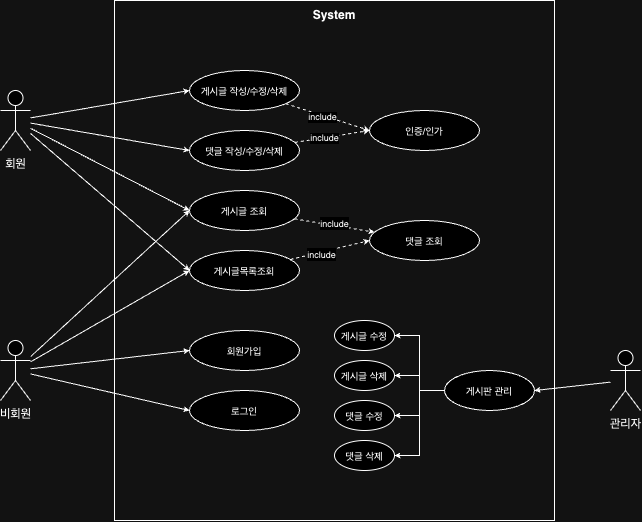

The diagram above was exported from draw.io. Its source (the exported page's mxGraphModel, read from the mxfile embedded in the PNG):
<mxGraphModel dx="834" dy="666" grid="1" gridSize="10" guides="1" tooltips="1" connect="1" arrows="1" fold="1" page="1" pageScale="1" pageWidth="827" pageHeight="1169" math="0" shadow="0">
  <root>
    <mxCell id="0" />
    <mxCell id="1" parent="0" />
    <mxCell id="jVLIeRPWBF_mlO_wBx3x-28" value="" style="group" vertex="1" connectable="0" parent="1">
      <mxGeometry x="220" y="100" width="450" height="520" as="geometry" />
    </mxCell>
    <mxCell id="jVLIeRPWBF_mlO_wBx3x-2" value="" style="whiteSpace=wrap;html=1;fillColor=none;" vertex="1" parent="jVLIeRPWBF_mlO_wBx3x-28">
      <mxGeometry x="-26" width="440" height="520" as="geometry" />
    </mxCell>
    <mxCell id="jVLIeRPWBF_mlO_wBx3x-7" value="System" style="text;html=1;strokeColor=none;fillColor=none;align=center;verticalAlign=middle;whiteSpace=wrap;rounded=0;fontStyle=1" vertex="1" parent="jVLIeRPWBF_mlO_wBx3x-28">
      <mxGeometry x="164" width="60" height="30" as="geometry" />
    </mxCell>
    <mxCell id="jVLIeRPWBF_mlO_wBx3x-9" value="로그인" style="ellipse;whiteSpace=wrap;html=1;fontSize=10;" vertex="1" parent="jVLIeRPWBF_mlO_wBx3x-28">
      <mxGeometry x="49" y="390" width="110" height="40" as="geometry" />
    </mxCell>
    <mxCell id="jVLIeRPWBF_mlO_wBx3x-45" style="edgeStyle=none;rounded=0;orthogonalLoop=1;jettySize=auto;html=1;entryX=0;entryY=0.5;entryDx=0;entryDy=0;dashed=1;endSize=3;" edge="1" parent="jVLIeRPWBF_mlO_wBx3x-28" source="jVLIeRPWBF_mlO_wBx3x-10" target="jVLIeRPWBF_mlO_wBx3x-18">
      <mxGeometry relative="1" as="geometry" />
    </mxCell>
    <mxCell id="jVLIeRPWBF_mlO_wBx3x-47" value="include" style="edgeLabel;html=1;align=center;verticalAlign=middle;resizable=0;points=[];fontSize=9;" vertex="1" connectable="0" parent="jVLIeRPWBF_mlO_wBx3x-45">
      <mxGeometry x="-0.1015" y="-2" relative="1" as="geometry">
        <mxPoint as="offset" />
      </mxGeometry>
    </mxCell>
    <mxCell id="jVLIeRPWBF_mlO_wBx3x-10" value="게시글 작성/수정/삭제" style="ellipse;whiteSpace=wrap;html=1;fontSize=10;" vertex="1" parent="jVLIeRPWBF_mlO_wBx3x-28">
      <mxGeometry x="49" y="70" width="110" height="40" as="geometry" />
    </mxCell>
    <mxCell id="jVLIeRPWBF_mlO_wBx3x-46" style="edgeStyle=none;rounded=0;orthogonalLoop=1;jettySize=auto;html=1;entryX=0;entryY=0.5;entryDx=0;entryDy=0;dashed=1;endSize=3;" edge="1" parent="jVLIeRPWBF_mlO_wBx3x-28" source="jVLIeRPWBF_mlO_wBx3x-14" target="jVLIeRPWBF_mlO_wBx3x-18">
      <mxGeometry relative="1" as="geometry" />
    </mxCell>
    <mxCell id="jVLIeRPWBF_mlO_wBx3x-48" value="include" style="edgeLabel;html=1;align=center;verticalAlign=middle;resizable=0;points=[];fontSize=9;" vertex="1" connectable="0" parent="jVLIeRPWBF_mlO_wBx3x-46">
      <mxGeometry x="-0.2355" relative="1" as="geometry">
        <mxPoint as="offset" />
      </mxGeometry>
    </mxCell>
    <mxCell id="jVLIeRPWBF_mlO_wBx3x-14" value="댓글 작성/수정/삭제" style="ellipse;whiteSpace=wrap;html=1;fontSize=10;" vertex="1" parent="jVLIeRPWBF_mlO_wBx3x-28">
      <mxGeometry x="49" y="130" width="110" height="40" as="geometry" />
    </mxCell>
    <mxCell id="jVLIeRPWBF_mlO_wBx3x-50" style="edgeStyle=none;rounded=0;orthogonalLoop=1;jettySize=auto;html=1;entryX=0;entryY=0.5;entryDx=0;entryDy=0;dashed=1;endSize=3;" edge="1" parent="jVLIeRPWBF_mlO_wBx3x-28" source="jVLIeRPWBF_mlO_wBx3x-19" target="jVLIeRPWBF_mlO_wBx3x-15">
      <mxGeometry relative="1" as="geometry" />
    </mxCell>
    <mxCell id="jVLIeRPWBF_mlO_wBx3x-54" value="&lt;font style=&quot;font-size: 9px;&quot;&gt;include&lt;/font&gt;" style="edgeLabel;html=1;align=center;verticalAlign=middle;resizable=0;points=[];" vertex="1" connectable="0" parent="jVLIeRPWBF_mlO_wBx3x-50">
      <mxGeometry x="-0.2377" y="-2" relative="1" as="geometry">
        <mxPoint as="offset" />
      </mxGeometry>
    </mxCell>
    <mxCell id="jVLIeRPWBF_mlO_wBx3x-19" value="게시글목록조회" style="ellipse;whiteSpace=wrap;html=1;fontSize=10;" vertex="1" parent="jVLIeRPWBF_mlO_wBx3x-28">
      <mxGeometry x="49" y="250" width="110" height="40" as="geometry" />
    </mxCell>
    <mxCell id="jVLIeRPWBF_mlO_wBx3x-15" value="댓글&amp;nbsp;조회" style="ellipse;whiteSpace=wrap;html=1;fontSize=10;" vertex="1" parent="jVLIeRPWBF_mlO_wBx3x-28">
      <mxGeometry x="229" y="220" width="110" height="40" as="geometry" />
    </mxCell>
    <mxCell id="jVLIeRPWBF_mlO_wBx3x-18" value="인증/인가" style="ellipse;whiteSpace=wrap;html=1;fontSize=10;" vertex="1" parent="jVLIeRPWBF_mlO_wBx3x-28">
      <mxGeometry x="229" y="110" width="110" height="40" as="geometry" />
    </mxCell>
    <mxCell id="jVLIeRPWBF_mlO_wBx3x-49" style="edgeStyle=none;rounded=0;orthogonalLoop=1;jettySize=auto;html=1;dashed=1;endSize=3;" edge="1" parent="jVLIeRPWBF_mlO_wBx3x-28" source="jVLIeRPWBF_mlO_wBx3x-16" target="jVLIeRPWBF_mlO_wBx3x-15">
      <mxGeometry relative="1" as="geometry" />
    </mxCell>
    <mxCell id="jVLIeRPWBF_mlO_wBx3x-53" value="&lt;font style=&quot;font-size: 9px;&quot;&gt;include&lt;/font&gt;" style="edgeLabel;html=1;align=center;verticalAlign=middle;resizable=0;points=[];" vertex="1" connectable="0" parent="jVLIeRPWBF_mlO_wBx3x-49">
      <mxGeometry x="-0.0196" y="2" relative="1" as="geometry">
        <mxPoint as="offset" />
      </mxGeometry>
    </mxCell>
    <mxCell id="jVLIeRPWBF_mlO_wBx3x-16" value="게시글 조회" style="ellipse;whiteSpace=wrap;html=1;fontSize=10;" vertex="1" parent="jVLIeRPWBF_mlO_wBx3x-28">
      <mxGeometry x="49" y="190" width="110" height="40" as="geometry" />
    </mxCell>
    <mxCell id="jVLIeRPWBF_mlO_wBx3x-8" value="회원가입" style="ellipse;whiteSpace=wrap;html=1;fontSize=10;" vertex="1" parent="jVLIeRPWBF_mlO_wBx3x-28">
      <mxGeometry x="49" y="330" width="110" height="40" as="geometry" />
    </mxCell>
    <mxCell id="jVLIeRPWBF_mlO_wBx3x-60" style="edgeStyle=orthogonalEdgeStyle;rounded=0;orthogonalLoop=1;jettySize=auto;html=1;entryX=1;entryY=0.5;entryDx=0;entryDy=0;endSize=3;" edge="1" parent="jVLIeRPWBF_mlO_wBx3x-28" source="jVLIeRPWBF_mlO_wBx3x-55" target="jVLIeRPWBF_mlO_wBx3x-56">
      <mxGeometry relative="1" as="geometry" />
    </mxCell>
    <mxCell id="jVLIeRPWBF_mlO_wBx3x-61" style="edgeStyle=orthogonalEdgeStyle;rounded=0;orthogonalLoop=1;jettySize=auto;html=1;entryX=1;entryY=0.5;entryDx=0;entryDy=0;endSize=3;" edge="1" parent="jVLIeRPWBF_mlO_wBx3x-28" source="jVLIeRPWBF_mlO_wBx3x-55" target="jVLIeRPWBF_mlO_wBx3x-57">
      <mxGeometry relative="1" as="geometry" />
    </mxCell>
    <mxCell id="jVLIeRPWBF_mlO_wBx3x-62" style="edgeStyle=orthogonalEdgeStyle;rounded=0;orthogonalLoop=1;jettySize=auto;html=1;entryX=1;entryY=0.5;entryDx=0;entryDy=0;endSize=3;" edge="1" parent="jVLIeRPWBF_mlO_wBx3x-28" source="jVLIeRPWBF_mlO_wBx3x-55" target="jVLIeRPWBF_mlO_wBx3x-58">
      <mxGeometry relative="1" as="geometry" />
    </mxCell>
    <mxCell id="jVLIeRPWBF_mlO_wBx3x-63" style="edgeStyle=orthogonalEdgeStyle;rounded=0;orthogonalLoop=1;jettySize=auto;html=1;entryX=1;entryY=0.5;entryDx=0;entryDy=0;endSize=3;" edge="1" parent="jVLIeRPWBF_mlO_wBx3x-28" source="jVLIeRPWBF_mlO_wBx3x-55" target="jVLIeRPWBF_mlO_wBx3x-59">
      <mxGeometry relative="1" as="geometry" />
    </mxCell>
    <mxCell id="jVLIeRPWBF_mlO_wBx3x-55" value="게시판 관리" style="ellipse;whiteSpace=wrap;html=1;fontSize=10;" vertex="1" parent="jVLIeRPWBF_mlO_wBx3x-28">
      <mxGeometry x="304" y="370" width="90" height="40" as="geometry" />
    </mxCell>
    <mxCell id="jVLIeRPWBF_mlO_wBx3x-56" value="게시글 수정" style="ellipse;whiteSpace=wrap;html=1;fontSize=10;" vertex="1" parent="jVLIeRPWBF_mlO_wBx3x-28">
      <mxGeometry x="194" y="320" width="60" height="30" as="geometry" />
    </mxCell>
    <mxCell id="jVLIeRPWBF_mlO_wBx3x-57" value="게시글 삭제" style="ellipse;whiteSpace=wrap;html=1;fontSize=10;" vertex="1" parent="jVLIeRPWBF_mlO_wBx3x-28">
      <mxGeometry x="194" y="360" width="60" height="30" as="geometry" />
    </mxCell>
    <mxCell id="jVLIeRPWBF_mlO_wBx3x-58" value="댓글 수정" style="ellipse;whiteSpace=wrap;html=1;fontSize=10;" vertex="1" parent="jVLIeRPWBF_mlO_wBx3x-28">
      <mxGeometry x="194" y="400" width="60" height="30" as="geometry" />
    </mxCell>
    <mxCell id="jVLIeRPWBF_mlO_wBx3x-59" value="댓글 삭제" style="ellipse;whiteSpace=wrap;html=1;fontSize=10;" vertex="1" parent="jVLIeRPWBF_mlO_wBx3x-28">
      <mxGeometry x="194" y="440" width="60" height="30" as="geometry" />
    </mxCell>
    <mxCell id="jVLIeRPWBF_mlO_wBx3x-27" style="rounded=0;orthogonalLoop=1;jettySize=auto;html=1;entryX=0;entryY=0.5;entryDx=0;entryDy=0;endSize=3;" edge="1" parent="1" source="jVLIeRPWBF_mlO_wBx3x-1" target="jVLIeRPWBF_mlO_wBx3x-14">
      <mxGeometry relative="1" as="geometry" />
    </mxCell>
    <mxCell id="jVLIeRPWBF_mlO_wBx3x-34" style="edgeStyle=none;rounded=0;orthogonalLoop=1;jettySize=auto;html=1;entryX=0;entryY=0.5;entryDx=0;entryDy=0;endSize=3;" edge="1" parent="1" source="jVLIeRPWBF_mlO_wBx3x-1" target="jVLIeRPWBF_mlO_wBx3x-16">
      <mxGeometry relative="1" as="geometry" />
    </mxCell>
    <mxCell id="jVLIeRPWBF_mlO_wBx3x-35" style="edgeStyle=none;rounded=0;orthogonalLoop=1;jettySize=auto;html=1;entryX=0;entryY=0.5;entryDx=0;entryDy=0;endSize=3;" edge="1" parent="1" source="jVLIeRPWBF_mlO_wBx3x-1" target="jVLIeRPWBF_mlO_wBx3x-19">
      <mxGeometry relative="1" as="geometry">
        <mxPoint x="260" y="370" as="targetPoint" />
      </mxGeometry>
    </mxCell>
    <mxCell id="jVLIeRPWBF_mlO_wBx3x-1" value="회원" style="shape=umlActor;verticalLabelPosition=bottom;verticalAlign=top;html=1;" vertex="1" parent="1">
      <mxGeometry x="80" y="190" width="30" height="60" as="geometry" />
    </mxCell>
    <mxCell id="jVLIeRPWBF_mlO_wBx3x-65" style="edgeStyle=none;rounded=0;orthogonalLoop=1;jettySize=auto;html=1;entryX=1;entryY=0.5;entryDx=0;entryDy=0;endSize=3;" edge="1" parent="1" source="jVLIeRPWBF_mlO_wBx3x-4" target="jVLIeRPWBF_mlO_wBx3x-55">
      <mxGeometry relative="1" as="geometry" />
    </mxCell>
    <mxCell id="jVLIeRPWBF_mlO_wBx3x-4" value="관리자" style="shape=umlActor;verticalLabelPosition=bottom;verticalAlign=top;html=1;outlineConnect=0;" vertex="1" parent="1">
      <mxGeometry x="690" y="450" width="30" height="60" as="geometry" />
    </mxCell>
    <mxCell id="jVLIeRPWBF_mlO_wBx3x-20" style="rounded=0;orthogonalLoop=1;jettySize=auto;html=1;entryX=0;entryY=0.5;entryDx=0;entryDy=0;endSize=3;" edge="1" parent="1" source="jVLIeRPWBF_mlO_wBx3x-1" target="jVLIeRPWBF_mlO_wBx3x-10">
      <mxGeometry relative="1" as="geometry" />
    </mxCell>
    <mxCell id="jVLIeRPWBF_mlO_wBx3x-31" style="edgeStyle=none;rounded=0;orthogonalLoop=1;jettySize=auto;html=1;entryX=0;entryY=0.5;entryDx=0;entryDy=0;endSize=3;" edge="1" parent="1" source="jVLIeRPWBF_mlO_wBx3x-3" target="jVLIeRPWBF_mlO_wBx3x-8">
      <mxGeometry relative="1" as="geometry" />
    </mxCell>
    <mxCell id="jVLIeRPWBF_mlO_wBx3x-33" style="edgeStyle=none;rounded=0;orthogonalLoop=1;jettySize=auto;html=1;entryX=0;entryY=0.5;entryDx=0;entryDy=0;endSize=3;" edge="1" parent="1" source="jVLIeRPWBF_mlO_wBx3x-3" target="jVLIeRPWBF_mlO_wBx3x-9">
      <mxGeometry relative="1" as="geometry" />
    </mxCell>
    <mxCell id="jVLIeRPWBF_mlO_wBx3x-51" style="edgeStyle=none;rounded=0;orthogonalLoop=1;jettySize=auto;html=1;entryX=0;entryY=0.5;entryDx=0;entryDy=0;endSize=3;" edge="1" parent="1" source="jVLIeRPWBF_mlO_wBx3x-3" target="jVLIeRPWBF_mlO_wBx3x-16">
      <mxGeometry relative="1" as="geometry" />
    </mxCell>
    <mxCell id="jVLIeRPWBF_mlO_wBx3x-52" style="edgeStyle=none;rounded=0;orthogonalLoop=1;jettySize=auto;html=1;entryX=0;entryY=0.5;entryDx=0;entryDy=0;endSize=3;" edge="1" parent="1" source="jVLIeRPWBF_mlO_wBx3x-3" target="jVLIeRPWBF_mlO_wBx3x-19">
      <mxGeometry relative="1" as="geometry" />
    </mxCell>
    <mxCell id="jVLIeRPWBF_mlO_wBx3x-3" value="비회원" style="shape=umlActor;verticalLabelPosition=bottom;verticalAlign=top;html=1;outlineConnect=0;" vertex="1" parent="1">
      <mxGeometry x="80" y="440" width="30" height="60" as="geometry" />
    </mxCell>
  </root>
</mxGraphModel>